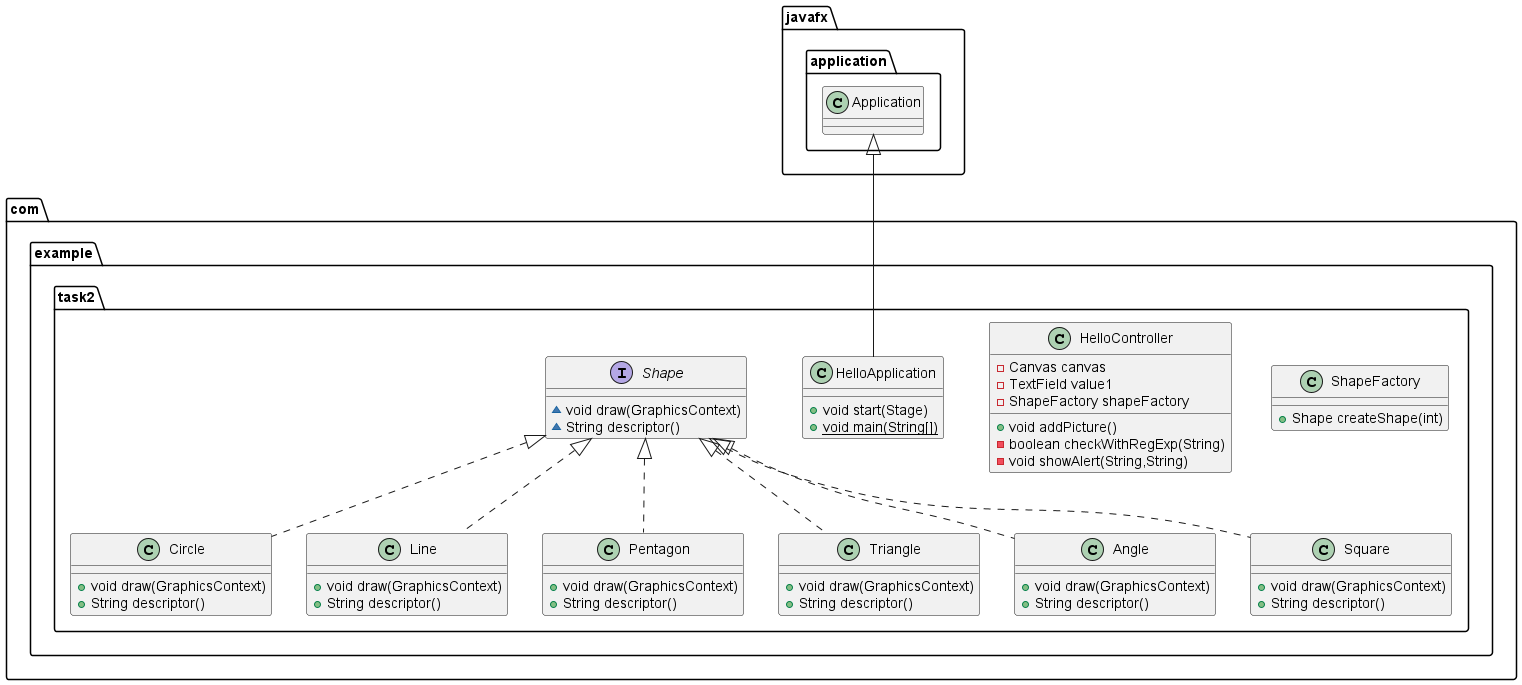

The diagram above was rendered by PlantUML. Its source (embedded in the PNG):
@startuml
class com.example.task2.ShapeFactory {
+ Shape createShape(int)
}

class com.example.task2.Circle {
+ void draw(GraphicsContext)
+ String descriptor()
}

class com.example.task2.HelloController {
- Canvas canvas
- TextField value1
- ShapeFactory shapeFactory
+ void addPicture()
- boolean checkWithRegExp(String)
- void showAlert(String,String)
}


class com.example.task2.HelloApplication {
+ void start(Stage)
+ {static} void main(String[])
}

interface com.example.task2.Shape {
~ void draw(GraphicsContext)
~ String descriptor()
}

class com.example.task2.Line {
+ void draw(GraphicsContext)
+ String descriptor()
}

class com.example.task2.Pentagon {
+ void draw(GraphicsContext)
+ String descriptor()
}

class com.example.task2.Triangle {
+ void draw(GraphicsContext)
+ String descriptor()
}

class com.example.task2.Angle {
+ void draw(GraphicsContext)
+ String descriptor()
}

class com.example.task2.Square {
+ void draw(GraphicsContext)
+ String descriptor()
}



com.example.task2.Shape <|.. com.example.task2.Circle
javafx.application.Application <|-- com.example.task2.HelloApplication
com.example.task2.Shape <|.. com.example.task2.Line
com.example.task2.Shape <|.. com.example.task2.Pentagon
com.example.task2.Shape <|.. com.example.task2.Triangle
com.example.task2.Shape <|.. com.example.task2.Angle
com.example.task2.Shape <|.. com.example.task2.Square
@enduml